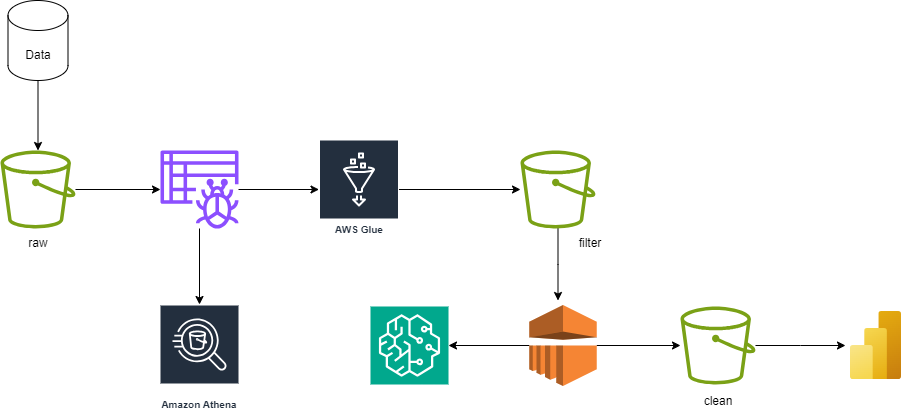

The diagram above was exported from draw.io. Its source (the exported page's mxGraphModel, read from the mxfile embedded in the PNG):
<mxGraphModel dx="1050" dy="1630" grid="1" gridSize="10" guides="1" tooltips="1" connect="1" arrows="1" fold="1" page="1" pageScale="1" pageWidth="850" pageHeight="1100" math="0" shadow="0">
  <root>
    <mxCell id="0" />
    <mxCell id="1" parent="0" />
    <mxCell id="vboOWvQlX5Bq0Xrxq7sz-1" value="" style="edgeStyle=orthogonalEdgeStyle;rounded=0;orthogonalLoop=1;jettySize=auto;html=1;" edge="1" parent="1" source="vboOWvQlX5Bq0Xrxq7sz-2" target="vboOWvQlX5Bq0Xrxq7sz-24">
      <mxGeometry relative="1" as="geometry" />
    </mxCell>
    <mxCell id="vboOWvQlX5Bq0Xrxq7sz-2" value="" style="sketch=0;outlineConnect=0;fontColor=#232F3E;gradientColor=none;fillColor=#7AA116;strokeColor=none;dashed=0;verticalLabelPosition=bottom;verticalAlign=top;align=center;html=1;fontSize=12;fontStyle=0;aspect=fixed;pointerEvents=1;shape=mxgraph.aws4.bucket;" vertex="1" parent="1">
      <mxGeometry x="40" y="80" width="75" height="78" as="geometry" />
    </mxCell>
    <mxCell id="vboOWvQlX5Bq0Xrxq7sz-3" style="edgeStyle=orthogonalEdgeStyle;rounded=0;orthogonalLoop=1;jettySize=auto;html=1;" edge="1" parent="1" source="vboOWvQlX5Bq0Xrxq7sz-4" target="vboOWvQlX5Bq0Xrxq7sz-6">
      <mxGeometry relative="1" as="geometry" />
    </mxCell>
    <mxCell id="vboOWvQlX5Bq0Xrxq7sz-4" value="AWS Glue" style="sketch=0;outlineConnect=0;fontColor=#232F3E;gradientColor=none;strokeColor=#ffffff;fillColor=#232F3E;dashed=0;verticalLabelPosition=middle;verticalAlign=bottom;align=center;html=1;whiteSpace=wrap;fontSize=10;fontStyle=1;spacing=3;shape=mxgraph.aws4.productIcon;prIcon=mxgraph.aws4.glue;" vertex="1" parent="1">
      <mxGeometry x="358.5" y="69" width="80" height="100" as="geometry" />
    </mxCell>
    <mxCell id="vboOWvQlX5Bq0Xrxq7sz-5" style="edgeStyle=orthogonalEdgeStyle;rounded=0;orthogonalLoop=1;jettySize=auto;html=1;" edge="1" parent="1" source="vboOWvQlX5Bq0Xrxq7sz-6">
      <mxGeometry relative="1" as="geometry">
        <mxPoint x="597.5" y="230" as="targetPoint" />
      </mxGeometry>
    </mxCell>
    <mxCell id="vboOWvQlX5Bq0Xrxq7sz-6" value="" style="sketch=0;outlineConnect=0;fontColor=#232F3E;gradientColor=none;fillColor=#7AA116;strokeColor=none;dashed=0;verticalLabelPosition=bottom;verticalAlign=top;align=center;html=1;fontSize=12;fontStyle=0;aspect=fixed;pointerEvents=1;shape=mxgraph.aws4.bucket;" vertex="1" parent="1">
      <mxGeometry x="560" y="80" width="75" height="78" as="geometry" />
    </mxCell>
    <mxCell id="vboOWvQlX5Bq0Xrxq7sz-7" style="edgeStyle=orthogonalEdgeStyle;rounded=0;orthogonalLoop=1;jettySize=auto;html=1;" edge="1" parent="1" source="vboOWvQlX5Bq0Xrxq7sz-9" target="vboOWvQlX5Bq0Xrxq7sz-12">
      <mxGeometry relative="1" as="geometry" />
    </mxCell>
    <mxCell id="vboOWvQlX5Bq0Xrxq7sz-8" style="edgeStyle=orthogonalEdgeStyle;rounded=0;orthogonalLoop=1;jettySize=auto;html=1;" edge="1" parent="1" source="vboOWvQlX5Bq0Xrxq7sz-9" target="vboOWvQlX5Bq0Xrxq7sz-10">
      <mxGeometry relative="1" as="geometry" />
    </mxCell>
    <mxCell id="vboOWvQlX5Bq0Xrxq7sz-9" value="" style="outlineConnect=0;dashed=0;verticalLabelPosition=bottom;verticalAlign=top;align=center;html=1;shape=mxgraph.aws3.emr;fillColor=#F58534;gradientColor=none;" vertex="1" parent="1">
      <mxGeometry x="568.75" y="234.5" width="67.5" height="81" as="geometry" />
    </mxCell>
    <mxCell id="vboOWvQlX5Bq0Xrxq7sz-10" value="" style="sketch=0;points=[[0,0,0],[0.25,0,0],[0.5,0,0],[0.75,0,0],[1,0,0],[0,1,0],[0.25,1,0],[0.5,1,0],[0.75,1,0],[1,1,0],[0,0.25,0],[0,0.5,0],[0,0.75,0],[1,0.25,0],[1,0.5,0],[1,0.75,0]];outlineConnect=0;fontColor=#232F3E;fillColor=#01A88D;strokeColor=#ffffff;dashed=0;verticalLabelPosition=bottom;verticalAlign=top;align=center;html=1;fontSize=12;fontStyle=0;aspect=fixed;shape=mxgraph.aws4.resourceIcon;resIcon=mxgraph.aws4.sagemaker;" vertex="1" parent="1">
      <mxGeometry x="410" y="236" width="78" height="78" as="geometry" />
    </mxCell>
    <mxCell id="vboOWvQlX5Bq0Xrxq7sz-11" style="edgeStyle=orthogonalEdgeStyle;rounded=0;orthogonalLoop=1;jettySize=auto;html=1;" edge="1" parent="1" source="vboOWvQlX5Bq0Xrxq7sz-12">
      <mxGeometry relative="1" as="geometry">
        <mxPoint x="885" y="275" as="targetPoint" />
      </mxGeometry>
    </mxCell>
    <mxCell id="vboOWvQlX5Bq0Xrxq7sz-12" value="" style="sketch=0;outlineConnect=0;fontColor=#232F3E;gradientColor=none;fillColor=#7AA116;strokeColor=none;dashed=0;verticalLabelPosition=bottom;verticalAlign=top;align=center;html=1;fontSize=12;fontStyle=0;aspect=fixed;pointerEvents=1;shape=mxgraph.aws4.bucket;" vertex="1" parent="1">
      <mxGeometry x="720" y="236" width="75" height="78" as="geometry" />
    </mxCell>
    <mxCell id="vboOWvQlX5Bq0Xrxq7sz-13" value="" style="image;aspect=fixed;html=1;points=[];align=center;fontSize=12;image=img/lib/azure2/analytics/Power_BI_Embedded.svg;" vertex="1" parent="1">
      <mxGeometry x="890" y="241" width="51" height="68" as="geometry" />
    </mxCell>
    <mxCell id="vboOWvQlX5Bq0Xrxq7sz-14" value="raw" style="text;strokeColor=none;align=center;fillColor=none;html=1;verticalAlign=middle;whiteSpace=wrap;rounded=0;" vertex="1" parent="1">
      <mxGeometry x="47.5" y="158" width="60" height="30" as="geometry" />
    </mxCell>
    <mxCell id="vboOWvQlX5Bq0Xrxq7sz-15" value="filter" style="text;strokeColor=none;align=center;fillColor=none;html=1;verticalAlign=middle;whiteSpace=wrap;rounded=0;" vertex="1" parent="1">
      <mxGeometry x="600" y="158" width="60" height="30" as="geometry" />
    </mxCell>
    <mxCell id="vboOWvQlX5Bq0Xrxq7sz-16" value="clean" style="text;strokeColor=none;align=center;fillColor=none;html=1;verticalAlign=middle;whiteSpace=wrap;rounded=0;" vertex="1" parent="1">
      <mxGeometry x="727.5" y="315.5" width="60" height="30" as="geometry" />
    </mxCell>
    <mxCell id="vboOWvQlX5Bq0Xrxq7sz-17" style="edgeStyle=orthogonalEdgeStyle;rounded=0;orthogonalLoop=1;jettySize=auto;html=1;" edge="1" parent="1" source="vboOWvQlX5Bq0Xrxq7sz-18" target="vboOWvQlX5Bq0Xrxq7sz-2">
      <mxGeometry relative="1" as="geometry" />
    </mxCell>
    <mxCell id="vboOWvQlX5Bq0Xrxq7sz-18" value="" style="shape=cylinder3;whiteSpace=wrap;html=1;boundedLbl=1;backgroundOutline=1;size=15;" vertex="1" parent="1">
      <mxGeometry x="47.5" y="-70" width="60" height="80" as="geometry" />
    </mxCell>
    <mxCell id="vboOWvQlX5Bq0Xrxq7sz-19" value="Data" style="text;html=1;align=center;verticalAlign=middle;whiteSpace=wrap;rounded=0;" vertex="1" parent="1">
      <mxGeometry x="47.5" y="-30" width="60" height="30" as="geometry" />
    </mxCell>
    <mxCell id="vboOWvQlX5Bq0Xrxq7sz-22" value="" style="edgeStyle=orthogonalEdgeStyle;rounded=0;orthogonalLoop=1;jettySize=auto;html=1;" edge="1" parent="1" source="vboOWvQlX5Bq0Xrxq7sz-24" target="vboOWvQlX5Bq0Xrxq7sz-25">
      <mxGeometry relative="1" as="geometry" />
    </mxCell>
    <mxCell id="vboOWvQlX5Bq0Xrxq7sz-23" value="" style="edgeStyle=orthogonalEdgeStyle;rounded=0;orthogonalLoop=1;jettySize=auto;html=1;" edge="1" parent="1" source="vboOWvQlX5Bq0Xrxq7sz-24" target="vboOWvQlX5Bq0Xrxq7sz-4">
      <mxGeometry relative="1" as="geometry" />
    </mxCell>
    <mxCell id="vboOWvQlX5Bq0Xrxq7sz-24" value="" style="sketch=0;outlineConnect=0;fontColor=#232F3E;gradientColor=none;fillColor=#8C4FFF;strokeColor=none;dashed=0;verticalLabelPosition=bottom;verticalAlign=top;align=center;html=1;fontSize=12;fontStyle=0;aspect=fixed;pointerEvents=1;shape=mxgraph.aws4.glue_crawlers;" vertex="1" parent="1">
      <mxGeometry x="200" y="80" width="78" height="78" as="geometry" />
    </mxCell>
    <mxCell id="vboOWvQlX5Bq0Xrxq7sz-25" value="Amazon Athena" style="sketch=0;outlineConnect=0;fontColor=#232F3E;gradientColor=none;strokeColor=#ffffff;fillColor=#232F3E;dashed=0;verticalLabelPosition=middle;verticalAlign=bottom;align=center;html=1;whiteSpace=wrap;fontSize=10;fontStyle=1;spacing=3;shape=mxgraph.aws4.productIcon;prIcon=mxgraph.aws4.athena;" vertex="1" parent="1">
      <mxGeometry x="199" y="234" width="80" height="110" as="geometry" />
    </mxCell>
  </root>
</mxGraphModel>